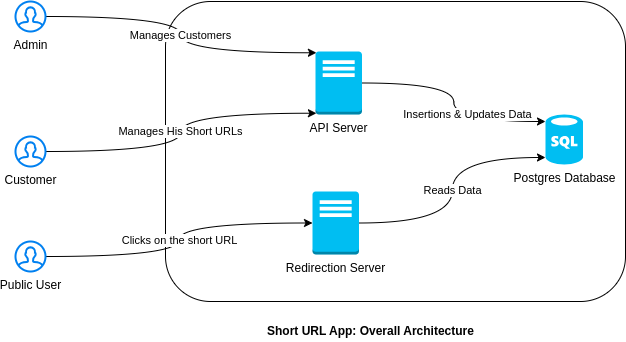

The diagram above was exported from draw.io. Its source (the exported page's mxGraphModel, read from the mxfile embedded in the PNG):
<mxGraphModel dx="1050" dy="580" grid="1" gridSize="10" guides="1" tooltips="1" connect="1" arrows="1" fold="1" page="1" pageScale="1" pageWidth="827" pageHeight="1169" math="0" shadow="0">
  <root>
    <mxCell id="0" />
    <mxCell id="1" parent="0" />
    <mxCell id="q-OhYP1uOF4gDPvKc08G-1" value="" style="rounded=1;whiteSpace=wrap;html=1;" parent="1" vertex="1">
      <mxGeometry x="220" y="160" width="460" height="300" as="geometry" />
    </mxCell>
    <mxCell id="MTcJnHc71G5RBtE0BJgJ-23" value="Insertions &amp;amp; Updates Data" style="rounded=0;orthogonalLoop=1;jettySize=auto;html=1;entryX=0;entryY=0.14;entryDx=0;entryDy=0;entryPerimeter=0;exitX=1;exitY=0.5;exitDx=0;exitDy=0;exitPerimeter=0;edgeStyle=orthogonalEdgeStyle;curved=1;" parent="1" source="SudhCIIvP9Om_FVVBhZo-3" target="MTcJnHc71G5RBtE0BJgJ-4" edge="1">
      <mxGeometry x="0.1113" y="14" relative="1" as="geometry">
        <mxPoint x="407" y="258.3662674650699" as="sourcePoint" />
        <mxPoint x="624" y="257.5" as="targetPoint" />
        <mxPoint as="offset" />
      </mxGeometry>
    </mxCell>
    <mxCell id="MTcJnHc71G5RBtE0BJgJ-4" value="Postgres Database" style="verticalLabelPosition=bottom;html=1;verticalAlign=top;align=center;strokeColor=none;fillColor=#00BEF2;shape=mxgraph.azure.sql_database;" parent="1" vertex="1">
      <mxGeometry x="600" y="273" width="37.5" height="50" as="geometry" />
    </mxCell>
    <mxCell id="MTcJnHc71G5RBtE0BJgJ-54" value="Short URL App: Overall Architecture" style="text;html=1;resizable=0;points=[];autosize=1;align=left;verticalAlign=top;spacingTop=-4;fontStyle=1" parent="1" vertex="1">
      <mxGeometry x="320" y="480" width="230" height="20" as="geometry" />
    </mxCell>
    <mxCell id="SudhCIIvP9Om_FVVBhZo-3" value="API Server" style="outlineConnect=0;dashed=0;verticalLabelPosition=bottom;verticalAlign=top;align=center;html=1;shape=mxgraph.aws3.traditional_server;fillColor=#00BEF2;strokeColor=#6c8ebf;" vertex="1" parent="1">
      <mxGeometry x="370" y="210" width="46.5" height="63" as="geometry" />
    </mxCell>
    <mxCell id="SudhCIIvP9Om_FVVBhZo-6" value="Reads Data" style="rounded=0;orthogonalLoop=1;jettySize=auto;html=1;exitX=1;exitY=0.5;exitDx=0;exitDy=0;exitPerimeter=0;entryX=0;entryY=0.86;entryDx=0;entryDy=0;entryPerimeter=0;edgeStyle=orthogonalEdgeStyle;curved=1;" edge="1" parent="1" source="SudhCIIvP9Om_FVVBhZo-5" target="MTcJnHc71G5RBtE0BJgJ-4">
      <mxGeometry relative="1" as="geometry" />
    </mxCell>
    <mxCell id="SudhCIIvP9Om_FVVBhZo-5" value="Redirection Server" style="outlineConnect=0;dashed=0;verticalLabelPosition=bottom;verticalAlign=top;align=center;html=1;shape=mxgraph.aws3.traditional_server;fillColor=#00BEF2;gradientColor=none;" vertex="1" parent="1">
      <mxGeometry x="367" y="350" width="46.5" height="63" as="geometry" />
    </mxCell>
    <mxCell id="SudhCIIvP9Om_FVVBhZo-12" value="Manages Customers" style="edgeStyle=orthogonalEdgeStyle;rounded=0;orthogonalLoop=1;jettySize=auto;html=1;entryX=0.02;entryY=0.02;entryDx=0;entryDy=0;entryPerimeter=0;curved=1;" edge="1" parent="1" source="SudhCIIvP9Om_FVVBhZo-7" target="SudhCIIvP9Om_FVVBhZo-3">
      <mxGeometry x="0.0025" relative="1" as="geometry">
        <mxPoint as="offset" />
      </mxGeometry>
    </mxCell>
    <mxCell id="SudhCIIvP9Om_FVVBhZo-7" value="Admin" style="html=1;verticalLabelPosition=bottom;align=center;labelBackgroundColor=#ffffff;verticalAlign=top;strokeWidth=2;strokeColor=#0080F0;shadow=0;dashed=0;shape=mxgraph.ios7.icons.user;" vertex="1" parent="1">
      <mxGeometry x="70" y="160" width="30" height="30" as="geometry" />
    </mxCell>
    <mxCell id="SudhCIIvP9Om_FVVBhZo-11" value="Manages His Short URLs" style="edgeStyle=orthogonalEdgeStyle;rounded=0;orthogonalLoop=1;jettySize=auto;html=1;entryX=0.02;entryY=0.98;entryDx=0;entryDy=0;entryPerimeter=0;curved=1;" edge="1" parent="1" source="SudhCIIvP9Om_FVVBhZo-8" target="SudhCIIvP9Om_FVVBhZo-3">
      <mxGeometry relative="1" as="geometry" />
    </mxCell>
    <mxCell id="SudhCIIvP9Om_FVVBhZo-8" value="Customer" style="html=1;verticalLabelPosition=bottom;align=center;labelBackgroundColor=#ffffff;verticalAlign=top;strokeWidth=2;strokeColor=#0080F0;shadow=0;dashed=0;shape=mxgraph.ios7.icons.user;" vertex="1" parent="1">
      <mxGeometry x="70" y="295" width="30" height="30" as="geometry" />
    </mxCell>
    <mxCell id="SudhCIIvP9Om_FVVBhZo-10" value="Clicks on the short URL" style="edgeStyle=orthogonalEdgeStyle;rounded=0;orthogonalLoop=1;jettySize=auto;html=1;curved=1;" edge="1" parent="1" source="SudhCIIvP9Om_FVVBhZo-9" target="SudhCIIvP9Om_FVVBhZo-5">
      <mxGeometry relative="1" as="geometry" />
    </mxCell>
    <mxCell id="SudhCIIvP9Om_FVVBhZo-9" value="Public User" style="html=1;verticalLabelPosition=bottom;align=center;labelBackgroundColor=#ffffff;verticalAlign=top;strokeWidth=2;strokeColor=#0080F0;shadow=0;dashed=0;shape=mxgraph.ios7.icons.user;" vertex="1" parent="1">
      <mxGeometry x="70" y="400" width="30" height="30" as="geometry" />
    </mxCell>
  </root>
</mxGraphModel>